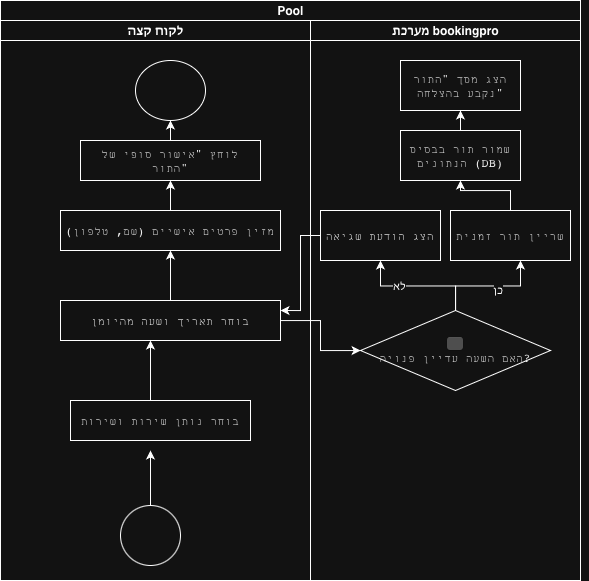

The diagram above was exported from draw.io. Its source (the exported page's mxGraphModel, read from the mxfile embedded in the PNG):
<mxGraphModel dx="686" dy="591" grid="1" gridSize="10" guides="1" tooltips="1" connect="1" arrows="1" fold="1" page="1" pageScale="1" pageWidth="827" pageHeight="1169" math="0" shadow="0">
  <root>
    <mxCell id="0" />
    <mxCell id="1" parent="0" />
    <mxCell id="5j0CR2BWD1XsdjMaaGBX-1" value="Pool" style="swimlane;childLayout=stackLayout;resizeParent=1;resizeParentMax=0;startSize=20;html=1;" vertex="1" parent="1">
      <mxGeometry x="80" y="20" width="580" height="580" as="geometry" />
    </mxCell>
    <mxCell id="5j0CR2BWD1XsdjMaaGBX-5" style="edgeStyle=orthogonalEdgeStyle;rounded=0;orthogonalLoop=1;jettySize=auto;html=1;exitX=1;exitY=0;exitDx=0;exitDy=0;entryX=1;entryY=0;entryDx=0;entryDy=0;" edge="1" parent="5j0CR2BWD1XsdjMaaGBX-1" source="5j0CR2BWD1XsdjMaaGBX-3" target="5j0CR2BWD1XsdjMaaGBX-3">
      <mxGeometry relative="1" as="geometry">
        <mxPoint x="310" y="20" as="targetPoint" />
      </mxGeometry>
    </mxCell>
    <mxCell id="5j0CR2BWD1XsdjMaaGBX-2" value="לקוח קצה" style="swimlane;startSize=20;html=1;" vertex="1" parent="5j0CR2BWD1XsdjMaaGBX-1">
      <mxGeometry y="20" width="310" height="560" as="geometry" />
    </mxCell>
    <mxCell id="5j0CR2BWD1XsdjMaaGBX-6" value="" style="ellipse;whiteSpace=wrap;html=1;aspect=fixed;" vertex="1" parent="5j0CR2BWD1XsdjMaaGBX-2">
      <mxGeometry x="120" y="485" width="60" height="60" as="geometry" />
    </mxCell>
    <mxCell id="5j0CR2BWD1XsdjMaaGBX-26" value="" style="endArrow=classic;html=1;rounded=0;" edge="1" parent="5j0CR2BWD1XsdjMaaGBX-2">
      <mxGeometry width="50" height="50" relative="1" as="geometry">
        <mxPoint x="150" y="485" as="sourcePoint" />
        <mxPoint x="150" y="430" as="targetPoint" />
      </mxGeometry>
    </mxCell>
    <mxCell id="5j0CR2BWD1XsdjMaaGBX-27" value="&lt;code style=&quot;font-style: normal; font-variant-caps: normal; font-weight: 400; letter-spacing: normal; orphans: auto; text-align: start; text-indent: 0px; text-transform: none; white-space: normal; widows: auto; word-spacing: 0px; -webkit-text-stroke-width: 0px; text-decoration: none; caret-color: rgb(0, 0, 0); color: rgb(0, 0, 0);&quot;&gt;בוחר נותן שירות ושירות&lt;/code&gt;" style="rounded=0;whiteSpace=wrap;html=1;" vertex="1" parent="5j0CR2BWD1XsdjMaaGBX-2">
      <mxGeometry x="70" y="380" width="180" height="40" as="geometry" />
    </mxCell>
    <mxCell id="5j0CR2BWD1XsdjMaaGBX-28" value="" style="endArrow=classic;html=1;rounded=0;" edge="1" parent="5j0CR2BWD1XsdjMaaGBX-2">
      <mxGeometry width="50" height="50" relative="1" as="geometry">
        <mxPoint x="150" y="380" as="sourcePoint" />
        <mxPoint x="150" y="320" as="targetPoint" />
      </mxGeometry>
    </mxCell>
    <mxCell id="5j0CR2BWD1XsdjMaaGBX-44" value="" style="edgeStyle=orthogonalEdgeStyle;rounded=0;orthogonalLoop=1;jettySize=auto;html=1;" edge="1" parent="5j0CR2BWD1XsdjMaaGBX-2" source="5j0CR2BWD1XsdjMaaGBX-29">
      <mxGeometry relative="1" as="geometry">
        <mxPoint x="170" y="230" as="targetPoint" />
      </mxGeometry>
    </mxCell>
    <mxCell id="5j0CR2BWD1XsdjMaaGBX-29" value="&lt;code style=&quot;text-align: start; caret-color: rgb(0, 0, 0); color: light-dark(rgb(0, 0, 0), rgb(255, 255, 255));&quot;&gt;בוחר תאריך ושעה מהיומן&lt;/code&gt;" style="rounded=0;whiteSpace=wrap;html=1;" vertex="1" parent="5j0CR2BWD1XsdjMaaGBX-2">
      <mxGeometry x="60" y="280" width="220" height="40" as="geometry" />
    </mxCell>
    <mxCell id="5j0CR2BWD1XsdjMaaGBX-46" value="" style="edgeStyle=orthogonalEdgeStyle;rounded=0;orthogonalLoop=1;jettySize=auto;html=1;" edge="1" parent="5j0CR2BWD1XsdjMaaGBX-2" source="5j0CR2BWD1XsdjMaaGBX-43">
      <mxGeometry relative="1" as="geometry">
        <mxPoint x="170" y="160" as="targetPoint" />
      </mxGeometry>
    </mxCell>
    <mxCell id="5j0CR2BWD1XsdjMaaGBX-43" value="&lt;code style=&quot;font-style: normal; font-variant-caps: normal; font-weight: 400; letter-spacing: normal; orphans: auto; text-align: start; text-indent: 0px; text-transform: none; white-space: normal; widows: auto; word-spacing: 0px; -webkit-text-stroke-width: 0px; text-decoration: none; caret-color: rgb(0, 0, 0); color: rgb(0, 0, 0);&quot;&gt;מזין פרטים אישיים (שם, טלפון)&lt;/code&gt;" style="whiteSpace=wrap;html=1;rounded=0;" vertex="1" parent="5j0CR2BWD1XsdjMaaGBX-2">
      <mxGeometry x="60" y="190" width="220" height="40" as="geometry" />
    </mxCell>
    <mxCell id="5j0CR2BWD1XsdjMaaGBX-52" value="" style="edgeStyle=orthogonalEdgeStyle;rounded=0;orthogonalLoop=1;jettySize=auto;html=1;" edge="1" parent="5j0CR2BWD1XsdjMaaGBX-2" source="5j0CR2BWD1XsdjMaaGBX-45" target="5j0CR2BWD1XsdjMaaGBX-51">
      <mxGeometry relative="1" as="geometry" />
    </mxCell>
    <mxCell id="5j0CR2BWD1XsdjMaaGBX-45" value="&lt;code style=&quot;text-align: start; caret-color: rgb(0, 0, 0); color: rgb(0, 0, 0);&quot;&gt;לוחץ &quot;אישור סופי של התור&quot;&lt;/code&gt;" style="whiteSpace=wrap;html=1;rounded=0;" vertex="1" parent="5j0CR2BWD1XsdjMaaGBX-2">
      <mxGeometry x="80" y="120" width="180" height="40" as="geometry" />
    </mxCell>
    <mxCell id="5j0CR2BWD1XsdjMaaGBX-51" value="" style="ellipse;whiteSpace=wrap;html=1;rounded=0;" vertex="1" parent="5j0CR2BWD1XsdjMaaGBX-2">
      <mxGeometry x="135" y="40" width="70" height="60" as="geometry" />
    </mxCell>
    <mxCell id="5j0CR2BWD1XsdjMaaGBX-3" value="&lt;div style=&quot;text-align: start;&quot;&gt;מערכת bookingpro&lt;/div&gt;" style="swimlane;startSize=20;html=1;" vertex="1" parent="5j0CR2BWD1XsdjMaaGBX-1">
      <mxGeometry x="310" y="20" width="270" height="560" as="geometry" />
    </mxCell>
    <mxCell id="5j0CR2BWD1XsdjMaaGBX-33" value="" style="edgeStyle=orthogonalEdgeStyle;rounded=0;orthogonalLoop=1;jettySize=auto;html=1;" edge="1" parent="5j0CR2BWD1XsdjMaaGBX-3" source="5j0CR2BWD1XsdjMaaGBX-30">
      <mxGeometry relative="1" as="geometry">
        <mxPoint x="210" y="240" as="targetPoint" />
      </mxGeometry>
    </mxCell>
    <mxCell id="5j0CR2BWD1XsdjMaaGBX-38" value="כן" style="edgeLabel;html=1;align=center;verticalAlign=middle;resizable=0;points=[];" vertex="1" connectable="0" parent="5j0CR2BWD1XsdjMaaGBX-33">
      <mxGeometry x="0.166" y="-4" relative="1" as="geometry">
        <mxPoint as="offset" />
      </mxGeometry>
    </mxCell>
    <mxCell id="5j0CR2BWD1XsdjMaaGBX-35" value="" style="edgeStyle=orthogonalEdgeStyle;rounded=0;orthogonalLoop=1;jettySize=auto;html=1;" edge="1" parent="5j0CR2BWD1XsdjMaaGBX-3" source="5j0CR2BWD1XsdjMaaGBX-30">
      <mxGeometry relative="1" as="geometry">
        <mxPoint x="70" y="240" as="targetPoint" />
      </mxGeometry>
    </mxCell>
    <mxCell id="5j0CR2BWD1XsdjMaaGBX-37" value="לא" style="edgeLabel;html=1;align=center;verticalAlign=middle;resizable=0;points=[];" vertex="1" connectable="0" parent="5j0CR2BWD1XsdjMaaGBX-35">
      <mxGeometry x="0.3012" relative="1" as="geometry">
        <mxPoint as="offset" />
      </mxGeometry>
    </mxCell>
    <mxCell id="5j0CR2BWD1XsdjMaaGBX-30" value="&lt;div class=&quot;source-inline-chip-container ng-star-inserted&quot;&gt;&lt;button class=&quot;button ng-star-inserted&quot; data-hveid=&quot;0&quot; data-ved=&quot;0CAAQvoAQahgKEwjem8S3_O6QAxUAAAAAHQAAAAAQkgg&quot;&gt;&lt;/button&gt;&lt;/div&gt;&lt;code style=&quot;text-align: start; caret-color: rgb(0, 0, 0); color: rgb(0, 0, 0);&quot;&gt;האם השעה עדיין פנויה?&lt;/code&gt;" style="rhombus;whiteSpace=wrap;html=1;" vertex="1" parent="5j0CR2BWD1XsdjMaaGBX-3">
      <mxGeometry x="50" y="290" width="190" height="80" as="geometry" />
    </mxCell>
    <mxCell id="5j0CR2BWD1XsdjMaaGBX-32" value="&lt;code style=&quot;text-align: start; caret-color: rgb(0, 0, 0); color: light-dark(rgb(0, 0, 0), rgb(255, 255, 255));&quot;&gt;הצג הודעת שגיאה&lt;/code&gt;" style="whiteSpace=wrap;html=1;" vertex="1" parent="5j0CR2BWD1XsdjMaaGBX-3">
      <mxGeometry x="10" y="190" width="120" height="50" as="geometry" />
    </mxCell>
    <mxCell id="5j0CR2BWD1XsdjMaaGBX-48" value="" style="edgeStyle=orthogonalEdgeStyle;rounded=0;orthogonalLoop=1;jettySize=auto;html=1;" edge="1" parent="5j0CR2BWD1XsdjMaaGBX-3" source="5j0CR2BWD1XsdjMaaGBX-36" target="5j0CR2BWD1XsdjMaaGBX-47">
      <mxGeometry relative="1" as="geometry" />
    </mxCell>
    <mxCell id="5j0CR2BWD1XsdjMaaGBX-36" value="&lt;code style=&quot;text-align: start; caret-color: rgb(0, 0, 0); color: rgb(0, 0, 0);&quot;&gt;שריין תור זמנית&lt;/code&gt;" style="rounded=0;whiteSpace=wrap;html=1;" vertex="1" parent="5j0CR2BWD1XsdjMaaGBX-3">
      <mxGeometry x="140" y="190" width="120" height="50" as="geometry" />
    </mxCell>
    <mxCell id="5j0CR2BWD1XsdjMaaGBX-50" value="" style="edgeStyle=orthogonalEdgeStyle;rounded=0;orthogonalLoop=1;jettySize=auto;html=1;" edge="1" parent="5j0CR2BWD1XsdjMaaGBX-3" source="5j0CR2BWD1XsdjMaaGBX-47">
      <mxGeometry relative="1" as="geometry">
        <mxPoint x="150" y="90" as="targetPoint" />
      </mxGeometry>
    </mxCell>
    <mxCell id="5j0CR2BWD1XsdjMaaGBX-47" value="&lt;code style=&quot;text-align: start; caret-color: rgb(0, 0, 0); color: rgb(0, 0, 0);&quot;&gt;שמור תור בבסיס הנתונים (DB)&lt;/code&gt;" style="rounded=0;whiteSpace=wrap;html=1;" vertex="1" parent="5j0CR2BWD1XsdjMaaGBX-3">
      <mxGeometry x="90" y="110" width="120" height="50" as="geometry" />
    </mxCell>
    <mxCell id="5j0CR2BWD1XsdjMaaGBX-49" value="&lt;code style=&quot;text-align: start; caret-color: rgb(0, 0, 0); color: rgb(0, 0, 0);&quot;&gt;הצג מסך &quot;התור נקבע בהצלחה&quot;&lt;/code&gt;" style="rounded=0;whiteSpace=wrap;html=1;" vertex="1" parent="5j0CR2BWD1XsdjMaaGBX-3">
      <mxGeometry x="90" y="40" width="120" height="50" as="geometry" />
    </mxCell>
    <mxCell id="5j0CR2BWD1XsdjMaaGBX-31" value="" style="edgeStyle=orthogonalEdgeStyle;rounded=0;orthogonalLoop=1;jettySize=auto;html=1;" edge="1" parent="5j0CR2BWD1XsdjMaaGBX-1" source="5j0CR2BWD1XsdjMaaGBX-29" target="5j0CR2BWD1XsdjMaaGBX-30">
      <mxGeometry relative="1" as="geometry" />
    </mxCell>
    <mxCell id="5j0CR2BWD1XsdjMaaGBX-42" value="" style="edgeStyle=orthogonalEdgeStyle;rounded=0;orthogonalLoop=1;jettySize=auto;html=1;entryX=1;entryY=0.25;entryDx=0;entryDy=0;" edge="1" parent="5j0CR2BWD1XsdjMaaGBX-1" source="5j0CR2BWD1XsdjMaaGBX-32" target="5j0CR2BWD1XsdjMaaGBX-29">
      <mxGeometry relative="1" as="geometry">
        <mxPoint x="240" y="215" as="targetPoint" />
      </mxGeometry>
    </mxCell>
  </root>
</mxGraphModel>